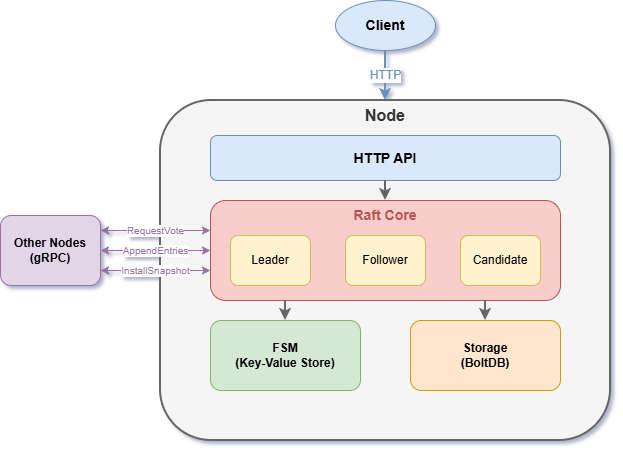

The diagram above was exported from draw.io. Its source (the exported page's mxGraphModel, read from the mxfile embedded in the PNG):
<mxGraphModel dx="827" dy="447" grid="1" gridSize="10" guides="1" tooltips="1" connect="1" arrows="1" fold="1" page="1" pageScale="1" pageWidth="850" pageHeight="600" math="0" shadow="1">
  <root>
    <mxCell id="0" />
    <mxCell id="1" parent="0" />
    <mxCell id="client" parent="1" style="ellipse;whiteSpace=wrap;html=1;fillColor=#dae8fc;strokeColor=#6c8ebf;fontSize=14;fontStyle=1;" value="Client" vertex="1">
      <mxGeometry height="50" width="100" x="355" y="20" as="geometry" />
    </mxCell>
    <mxCell id="client-arrow" edge="1" parent="1" style="endArrow=classic;html=1;strokeWidth=2;strokeColor=#6c8ebf;fontColor=#6c8ebf;fontSize=12;" value="HTTP">
      <mxGeometry height="50" relative="1" width="50" as="geometry">
        <mxPoint x="405" y="70" as="sourcePoint" />
        <mxPoint x="405" y="120" as="targetPoint" />
      </mxGeometry>
    </mxCell>
    <mxCell id="node-box" parent="1" style="rounded=1;whiteSpace=wrap;html=1;fillColor=#f5f5f5;strokeColor=#666666;strokeWidth=2;" value="" vertex="1">
      <mxGeometry height="340" width="450" x="180" y="120" as="geometry" />
    </mxCell>
    <mxCell id="node-label" parent="1" style="text;html=1;strokeColor=none;fillColor=none;align=center;verticalAlign=middle;whiteSpace=wrap;rounded=0;fontSize=16;fontStyle=1;fontColor=#333333;" value="Node" vertex="1">
      <mxGeometry height="20" width="60" x="375" y="125" as="geometry" />
    </mxCell>
    <mxCell id="http-api" parent="1" style="rounded=1;whiteSpace=wrap;html=1;fillColor=#dae8fc;strokeColor=#6c8ebf;fontSize=14;fontStyle=1;" value="HTTP API" vertex="1">
      <mxGeometry height="45" width="350" x="230" y="155" as="geometry" />
    </mxCell>
    <mxCell id="raft-core" parent="1" style="rounded=1;whiteSpace=wrap;html=1;fillColor=#f8cecc;strokeColor=#b85450;" value="" vertex="1">
      <mxGeometry height="100" width="350" x="230" y="220" as="geometry" />
    </mxCell>
    <mxCell id="raft-label" parent="1" style="text;html=1;strokeColor=none;fillColor=none;align=center;verticalAlign=middle;whiteSpace=wrap;rounded=0;fontSize=14;fontStyle=1;fontColor=#b85450;" value="Raft Core" vertex="1">
      <mxGeometry height="20" width="90" x="360" y="225" as="geometry" />
    </mxCell>
    <mxCell id="leader" parent="1" style="rounded=1;whiteSpace=wrap;html=1;fillColor=#fff2cc;strokeColor=#d6b656;fontSize=12;" value="Leader" vertex="1">
      <mxGeometry height="50" width="80" x="250" y="255" as="geometry" />
    </mxCell>
    <mxCell id="follower" parent="1" style="rounded=1;whiteSpace=wrap;html=1;fillColor=#fff2cc;strokeColor=#d6b656;fontSize=12;" value="Follower" vertex="1">
      <mxGeometry height="50" width="80" x="365" y="255" as="geometry" />
    </mxCell>
    <mxCell id="candidate" parent="1" style="rounded=1;whiteSpace=wrap;html=1;fillColor=#fff2cc;strokeColor=#d6b656;fontSize=12;" value="Candidate" vertex="1">
      <mxGeometry height="50" width="80" x="480" y="255" as="geometry" />
    </mxCell>
    <mxCell id="fsm" parent="1" style="rounded=1;whiteSpace=wrap;html=1;fillColor=#d5e8d4;strokeColor=#82b366;fontSize=12;fontStyle=1;" value="FSM&#10;(Key-Value Store)" vertex="1">
      <mxGeometry height="70" width="150" x="230" y="340" as="geometry" />
    </mxCell>
    <mxCell id="storage" parent="1" style="rounded=1;whiteSpace=wrap;html=1;fillColor=#ffe6cc;strokeColor=#d79b00;fontSize=12;fontStyle=1;" value="Storage&#10;(BoltDB)" vertex="1">
      <mxGeometry height="70" width="150" x="430" y="340" as="geometry" />
    </mxCell>
    <mxCell id="other-nodes" parent="1" style="rounded=1;whiteSpace=wrap;html=1;fillColor=#e1d5e7;strokeColor=#9673a6;fontSize=12;fontStyle=1;" value="Other Nodes&#10;(gRPC)" vertex="1">
      <mxGeometry height="70" width="100" x="20" y="235" as="geometry" />
    </mxCell>
    <mxCell id="grpc-arrow1" edge="1" parent="1" style="endArrow=classic;startArrow=classic;html=1;strokeWidth=1;strokeColor=#9673a6;fontColor=#9673a6;fontSize=10;exitX=1;exitY=0.25;entryX=0;entryY=0.35;" value="RequestVote">
      <mxGeometry height="50" relative="1" width="50" as="geometry">
        <mxPoint x="120" y="250" as="sourcePoint" />
        <mxPoint x="230" y="250" as="targetPoint" />
      </mxGeometry>
    </mxCell>
    <mxCell id="grpc-arrow2" edge="1" parent="1" style="endArrow=classic;startArrow=classic;html=1;strokeWidth=1;strokeColor=#9673a6;fontColor=#9673a6;fontSize=10;" value="AppendEntries">
      <mxGeometry height="50" relative="1" width="50" as="geometry">
        <mxPoint x="120" y="270" as="sourcePoint" />
        <mxPoint x="230" y="270" as="targetPoint" />
      </mxGeometry>
    </mxCell>
    <mxCell id="grpc-arrow3" edge="1" parent="1" style="endArrow=classic;startArrow=classic;html=1;strokeWidth=1;strokeColor=#9673a6;fontColor=#9673a6;fontSize=10;" value="InstallSnapshot">
      <mxGeometry height="50" relative="1" width="50" as="geometry">
        <mxPoint x="120" y="290" as="sourcePoint" />
        <mxPoint x="230" y="290" as="targetPoint" />
      </mxGeometry>
    </mxCell>
    <mxCell id="http-to-raft" edge="1" parent="1" style="endArrow=classic;html=1;strokeWidth=2;strokeColor=#666666;" value="">
      <mxGeometry height="50" relative="1" width="50" as="geometry">
        <mxPoint x="405" y="200" as="sourcePoint" />
        <mxPoint x="405" y="220" as="targetPoint" />
      </mxGeometry>
    </mxCell>
    <mxCell id="raft-to-fsm" edge="1" parent="1" style="endArrow=classic;html=1;strokeWidth=2;strokeColor=#666666;" value="">
      <mxGeometry height="50" relative="1" width="50" as="geometry">
        <mxPoint x="305" y="320" as="sourcePoint" />
        <mxPoint x="305" y="340" as="targetPoint" />
      </mxGeometry>
    </mxCell>
    <mxCell id="raft-to-storage" edge="1" parent="1" style="endArrow=classic;html=1;strokeWidth=2;strokeColor=#666666;" value="">
      <mxGeometry height="50" relative="1" width="50" as="geometry">
        <mxPoint x="505" y="320" as="sourcePoint" />
        <mxPoint x="505" y="340" as="targetPoint" />
      </mxGeometry>
    </mxCell>
  </root>
</mxGraphModel>